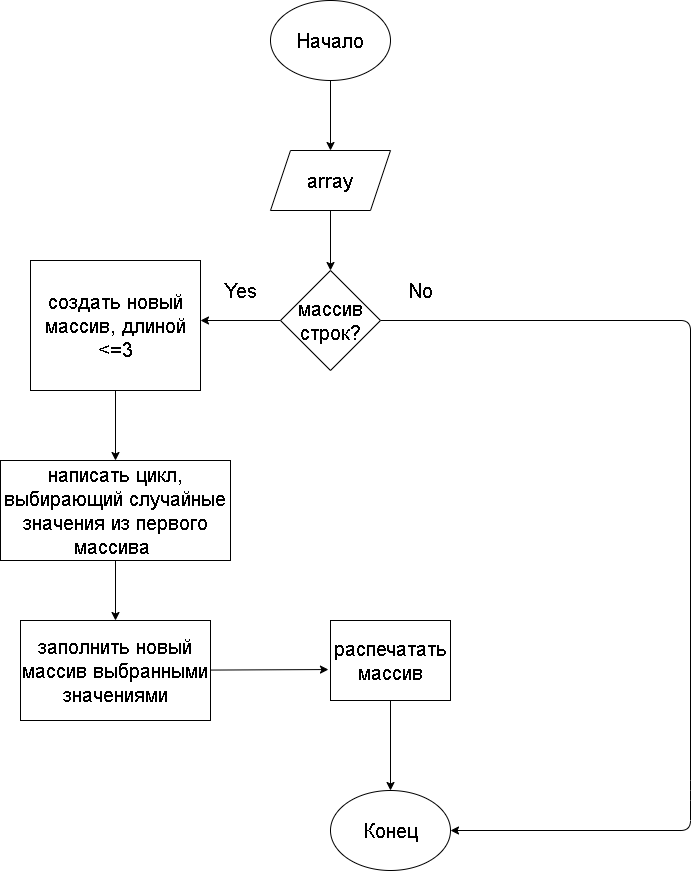

The diagram above was exported from draw.io. Its source (the exported page's mxGraphModel, read from the mxfile embedded in the PNG):
<mxGraphModel dx="1367" dy="768" grid="1" gridSize="10" guides="1" tooltips="1" connect="1" arrows="1" fold="1" page="1" pageScale="1" pageWidth="827" pageHeight="1169" math="0" shadow="0">
  <root>
    <mxCell id="0" />
    <mxCell id="1" parent="0" />
    <mxCell id="4" style="edgeStyle=none;html=1;entryX=0.5;entryY=0;entryDx=0;entryDy=0;fontSize=20;" edge="1" parent="1" source="2" target="3">
      <mxGeometry relative="1" as="geometry" />
    </mxCell>
    <mxCell id="2" value="&lt;span style=&quot;font-size: 20px&quot;&gt;Начало&lt;/span&gt;" style="ellipse;whiteSpace=wrap;html=1;" vertex="1" parent="1">
      <mxGeometry x="330" y="20" width="120" height="80" as="geometry" />
    </mxCell>
    <mxCell id="5" style="edgeStyle=none;html=1;fontSize=20;" edge="1" parent="1" source="3">
      <mxGeometry relative="1" as="geometry">
        <mxPoint x="389.9999999999998" y="290" as="targetPoint" />
      </mxGeometry>
    </mxCell>
    <mxCell id="3" value="array" style="shape=parallelogram;perimeter=parallelogramPerimeter;whiteSpace=wrap;html=1;fixedSize=1;fontSize=20;" vertex="1" parent="1">
      <mxGeometry x="330" y="170" width="120" height="60" as="geometry" />
    </mxCell>
    <mxCell id="7" style="edgeStyle=none;html=1;fontSize=20;" edge="1" parent="1" source="6">
      <mxGeometry relative="1" as="geometry">
        <mxPoint x="260" y="339.9999999999999" as="targetPoint" />
      </mxGeometry>
    </mxCell>
    <mxCell id="18" style="edgeStyle=none;html=1;entryX=1;entryY=0.5;entryDx=0;entryDy=0;fontSize=20;" edge="1" parent="1" source="6" target="17">
      <mxGeometry relative="1" as="geometry">
        <Array as="points">
          <mxPoint x="750" y="340" />
          <mxPoint x="750" y="810" />
          <mxPoint x="750" y="850" />
        </Array>
      </mxGeometry>
    </mxCell>
    <mxCell id="6" value="массив строк?" style="rhombus;whiteSpace=wrap;html=1;fontSize=20;" vertex="1" parent="1">
      <mxGeometry x="340" y="290" width="100" height="100" as="geometry" />
    </mxCell>
    <mxCell id="8" value="Yes" style="text;html=1;align=center;verticalAlign=middle;resizable=0;points=[];autosize=1;strokeColor=none;fillColor=none;fontSize=20;" vertex="1" parent="1">
      <mxGeometry x="275" y="295" width="50" height="30" as="geometry" />
    </mxCell>
    <mxCell id="10" style="edgeStyle=none;html=1;fontSize=20;" edge="1" parent="1" source="9" target="11">
      <mxGeometry relative="1" as="geometry">
        <mxPoint x="175" y="490" as="targetPoint" />
      </mxGeometry>
    </mxCell>
    <mxCell id="9" value="создать новый массив, длиной &amp;lt;=3" style="rounded=0;whiteSpace=wrap;html=1;fontSize=20;" vertex="1" parent="1">
      <mxGeometry x="90" y="280" width="170" height="130" as="geometry" />
    </mxCell>
    <mxCell id="12" style="edgeStyle=none;html=1;fontSize=20;" edge="1" parent="1" source="11" target="13">
      <mxGeometry relative="1" as="geometry">
        <mxPoint x="175" y="670" as="targetPoint" />
      </mxGeometry>
    </mxCell>
    <mxCell id="11" value="написать цикл, выбирающий случайные значения из первого массива&amp;nbsp;" style="rounded=0;whiteSpace=wrap;html=1;fontSize=20;" vertex="1" parent="1">
      <mxGeometry x="60" y="480" width="230" height="100" as="geometry" />
    </mxCell>
    <mxCell id="15" style="edgeStyle=none;html=1;entryX=-0.017;entryY=0.613;entryDx=0;entryDy=0;entryPerimeter=0;fontSize=20;" edge="1" parent="1" source="13" target="14">
      <mxGeometry relative="1" as="geometry" />
    </mxCell>
    <mxCell id="13" value="заполнить новый массив выбранными значениями" style="rounded=0;whiteSpace=wrap;html=1;fontSize=20;" vertex="1" parent="1">
      <mxGeometry x="80" y="640" width="190" height="100" as="geometry" />
    </mxCell>
    <mxCell id="16" style="edgeStyle=none;html=1;fontSize=20;" edge="1" parent="1" source="14">
      <mxGeometry relative="1" as="geometry">
        <mxPoint x="450" y="810" as="targetPoint" />
      </mxGeometry>
    </mxCell>
    <mxCell id="14" value="распечатать массив" style="rounded=0;whiteSpace=wrap;html=1;fontSize=20;" vertex="1" parent="1">
      <mxGeometry x="390" y="640" width="120" height="80" as="geometry" />
    </mxCell>
    <mxCell id="17" value="Конец" style="ellipse;whiteSpace=wrap;html=1;fontSize=20;" vertex="1" parent="1">
      <mxGeometry x="390" y="810" width="120" height="80" as="geometry" />
    </mxCell>
    <mxCell id="19" value="No&lt;br&gt;" style="text;html=1;align=center;verticalAlign=middle;resizable=0;points=[];autosize=1;strokeColor=none;fillColor=none;fontSize=20;" vertex="1" parent="1">
      <mxGeometry x="460" y="295" width="40" height="30" as="geometry" />
    </mxCell>
  </root>
</mxGraphModel>